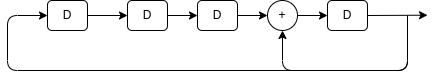

The diagram above was exported from draw.io. Its source (the exported page's mxGraphModel, read from the mxfile embedded in the PNG):
<mxGraphModel dx="645" dy="616" grid="1" gridSize="10" guides="1" tooltips="1" connect="1" arrows="1" fold="1" page="1" pageScale="1" pageWidth="850" pageHeight="1100" math="0" shadow="0">
  <root>
    <mxCell id="0" />
    <mxCell id="1" parent="0" />
    <mxCell id="8" style="edgeStyle=none;html=1;exitX=1;exitY=0.5;exitDx=0;exitDy=0;entryX=0;entryY=0.5;entryDx=0;entryDy=0;" edge="1" parent="1" source="2" target="4">
      <mxGeometry relative="1" as="geometry" />
    </mxCell>
    <mxCell id="2" value="D" style="rounded=1;whiteSpace=wrap;html=1;" vertex="1" parent="1">
      <mxGeometry x="160" y="290" width="40" height="30" as="geometry" />
    </mxCell>
    <mxCell id="11" style="edgeStyle=none;html=1;exitX=1;exitY=0.5;exitDx=0;exitDy=0;entryX=0;entryY=0.5;entryDx=0;entryDy=0;" edge="1" parent="1" source="3" target="6">
      <mxGeometry relative="1" as="geometry" />
    </mxCell>
    <mxCell id="3" value="+" style="ellipse;whiteSpace=wrap;html=1;aspect=fixed;" vertex="1" parent="1">
      <mxGeometry x="380" y="290" width="30" height="30" as="geometry" />
    </mxCell>
    <mxCell id="9" style="edgeStyle=none;html=1;exitX=1;exitY=0.5;exitDx=0;exitDy=0;entryX=0;entryY=0.5;entryDx=0;entryDy=0;" edge="1" parent="1" source="4" target="5">
      <mxGeometry relative="1" as="geometry" />
    </mxCell>
    <mxCell id="4" value="D" style="rounded=1;whiteSpace=wrap;html=1;" vertex="1" parent="1">
      <mxGeometry x="240" y="290" width="40" height="30" as="geometry" />
    </mxCell>
    <mxCell id="10" style="edgeStyle=none;html=1;exitX=1;exitY=0.5;exitDx=0;exitDy=0;entryX=0;entryY=0.5;entryDx=0;entryDy=0;" edge="1" parent="1" source="5" target="3">
      <mxGeometry relative="1" as="geometry" />
    </mxCell>
    <mxCell id="5" value="D" style="rounded=1;whiteSpace=wrap;html=1;" vertex="1" parent="1">
      <mxGeometry x="310" y="290" width="40" height="30" as="geometry" />
    </mxCell>
    <mxCell id="12" style="edgeStyle=none;html=1;exitX=1;exitY=0.5;exitDx=0;exitDy=0;" edge="1" parent="1" source="6">
      <mxGeometry relative="1" as="geometry">
        <mxPoint x="540" y="304.68965517241384" as="targetPoint" />
      </mxGeometry>
    </mxCell>
    <mxCell id="14" style="edgeStyle=none;html=1;entryX=0.5;entryY=1;entryDx=0;entryDy=0;" edge="1" parent="1" target="3">
      <mxGeometry relative="1" as="geometry">
        <mxPoint x="520" y="305" as="sourcePoint" />
        <Array as="points">
          <mxPoint x="520" y="360" />
          <mxPoint x="395" y="360" />
        </Array>
      </mxGeometry>
    </mxCell>
    <mxCell id="6" value="D" style="rounded=1;whiteSpace=wrap;html=1;" vertex="1" parent="1">
      <mxGeometry x="440" y="290" width="40" height="30" as="geometry" />
    </mxCell>
    <mxCell id="15" style="edgeStyle=none;html=1;entryX=0;entryY=0.5;entryDx=0;entryDy=0;" edge="1" parent="1" target="2">
      <mxGeometry relative="1" as="geometry">
        <mxPoint x="520" y="305" as="sourcePoint" />
        <mxPoint x="390" y="395.0000000000001" as="targetPoint" />
        <Array as="points">
          <mxPoint x="520" y="360" />
          <mxPoint x="120" y="360" />
          <mxPoint x="120" y="305" />
        </Array>
      </mxGeometry>
    </mxCell>
  </root>
</mxGraphModel>